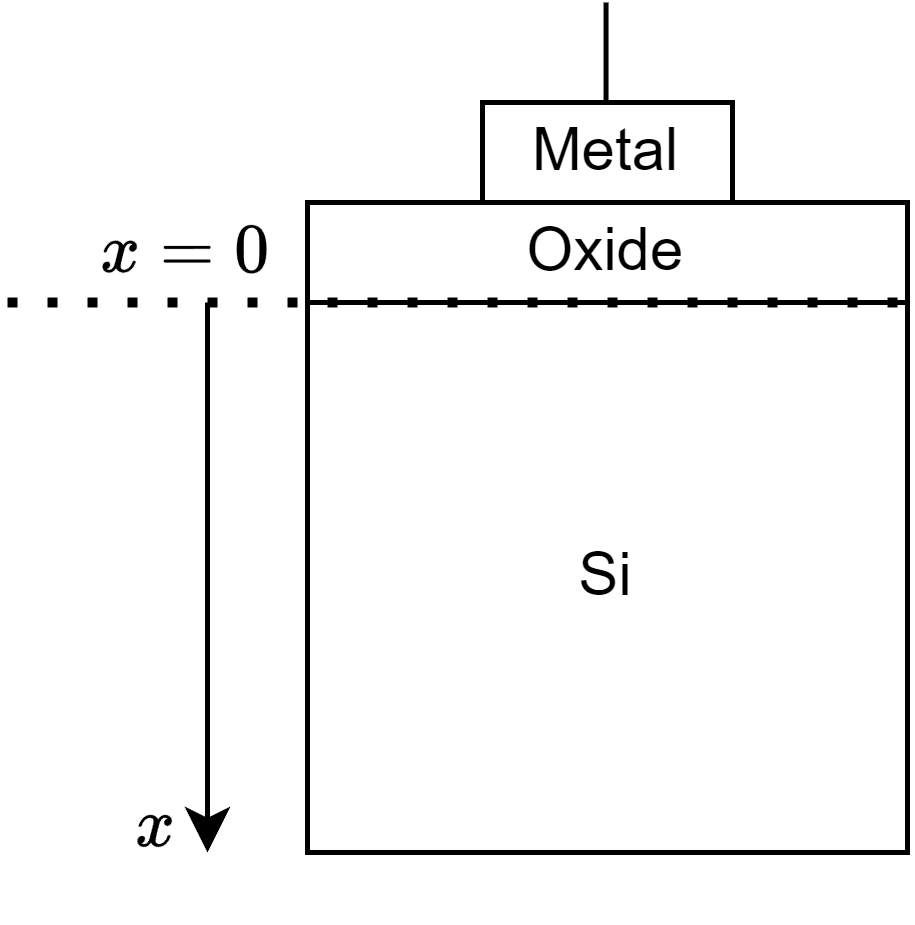

The diagram above was exported from draw.io. Its source (the exported page's mxGraphModel, read from the mxfile embedded in the PNG):
<mxGraphModel dx="270" dy="473" grid="1" gridSize="10" guides="1" tooltips="1" connect="1" arrows="1" fold="1" page="1" pageScale="1" pageWidth="827" pageHeight="1169" math="1" shadow="0">
  <root>
    <mxCell id="0" />
    <mxCell id="1" parent="0" />
    <mxCell id="KqeI50wX9SnwmAWBQNCG-1" value="Si" style="rounded=0;whiteSpace=wrap;html=1;" vertex="1" parent="1">
      <mxGeometry x="460" y="530" width="120" height="110" as="geometry" />
    </mxCell>
    <mxCell id="KqeI50wX9SnwmAWBQNCG-2" value="Oxide" style="rounded=0;whiteSpace=wrap;html=1;" vertex="1" parent="1">
      <mxGeometry x="460" y="510" width="120" height="20" as="geometry" />
    </mxCell>
    <mxCell id="KqeI50wX9SnwmAWBQNCG-3" value="Metal" style="rounded=0;whiteSpace=wrap;html=1;" vertex="1" parent="1">
      <mxGeometry x="495" y="490" width="50" height="20" as="geometry" />
    </mxCell>
    <mxCell id="KqeI50wX9SnwmAWBQNCG-4" value="" style="endArrow=none;html=1;rounded=0;" edge="1" parent="1">
      <mxGeometry width="50" height="50" relative="1" as="geometry">
        <mxPoint x="519.71" y="490" as="sourcePoint" />
        <mxPoint x="519.71" y="470" as="targetPoint" />
      </mxGeometry>
    </mxCell>
    <mxCell id="KqeI50wX9SnwmAWBQNCG-5" value="" style="endArrow=classic;html=1;rounded=0;" edge="1" parent="1">
      <mxGeometry width="50" height="50" relative="1" as="geometry">
        <mxPoint x="440" y="530" as="sourcePoint" />
        <mxPoint x="440" y="640" as="targetPoint" />
      </mxGeometry>
    </mxCell>
    <mxCell id="KqeI50wX9SnwmAWBQNCG-6" value="" style="endArrow=none;dashed=1;html=1;dashPattern=1 3;strokeWidth=2;rounded=0;entryX=1;entryY=1;entryDx=0;entryDy=0;" edge="1" parent="1" target="KqeI50wX9SnwmAWBQNCG-2">
      <mxGeometry width="50" height="50" relative="1" as="geometry">
        <mxPoint x="400" y="530" as="sourcePoint" />
        <mxPoint x="460" y="510" as="targetPoint" />
        <Array as="points" />
      </mxGeometry>
    </mxCell>
    <mxCell id="KqeI50wX9SnwmAWBQNCG-7" value="$$x=0$$" style="text;html=1;align=center;verticalAlign=middle;resizable=0;points=[];autosize=1;strokeColor=none;fillColor=none;" vertex="1" parent="1">
      <mxGeometry x="400" y="505" width="70" height="30" as="geometry" />
    </mxCell>
    <mxCell id="KqeI50wX9SnwmAWBQNCG-8" value="$$x$$" style="text;html=1;align=center;verticalAlign=middle;resizable=0;points=[];autosize=1;strokeColor=none;fillColor=none;" vertex="1" parent="1">
      <mxGeometry x="400" y="620" width="60" height="30" as="geometry" />
    </mxCell>
  </root>
</mxGraphModel>